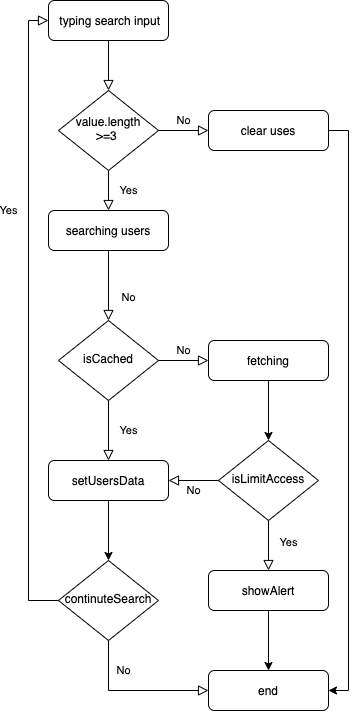

The diagram above was exported from draw.io. Its source (the exported page's mxGraphModel, read from the mxfile embedded in the PNG):
<mxGraphModel dx="2163" dy="1253" grid="1" gridSize="10" guides="1" tooltips="1" connect="1" arrows="1" fold="1" page="1" pageScale="1" pageWidth="827" pageHeight="1169" math="0" shadow="0">
  <root>
    <mxCell id="WIyWlLk6GJQsqaUBKTNV-0" />
    <mxCell id="WIyWlLk6GJQsqaUBKTNV-1" parent="WIyWlLk6GJQsqaUBKTNV-0" />
    <mxCell id="WIyWlLk6GJQsqaUBKTNV-2" value="" style="rounded=0;html=1;jettySize=auto;orthogonalLoop=1;fontSize=11;endArrow=block;endFill=0;endSize=8;strokeWidth=1;shadow=0;labelBackgroundColor=none;edgeStyle=orthogonalEdgeStyle;" parent="WIyWlLk6GJQsqaUBKTNV-1" source="WIyWlLk6GJQsqaUBKTNV-3" target="WIyWlLk6GJQsqaUBKTNV-6" edge="1">
      <mxGeometry relative="1" as="geometry" />
    </mxCell>
    <mxCell id="WIyWlLk6GJQsqaUBKTNV-3" value="&amp;nbsp;typing search input" style="rounded=1;whiteSpace=wrap;html=1;fontSize=12;glass=0;strokeWidth=1;shadow=0;" parent="WIyWlLk6GJQsqaUBKTNV-1" vertex="1">
      <mxGeometry x="160" y="80" width="120" height="40" as="geometry" />
    </mxCell>
    <mxCell id="WIyWlLk6GJQsqaUBKTNV-4" value="Yes" style="rounded=0;html=1;jettySize=auto;orthogonalLoop=1;fontSize=11;endArrow=block;endFill=0;endSize=8;strokeWidth=1;shadow=0;labelBackgroundColor=none;edgeStyle=orthogonalEdgeStyle;" parent="WIyWlLk6GJQsqaUBKTNV-1" source="WIyWlLk6GJQsqaUBKTNV-6" edge="1">
      <mxGeometry y="20" relative="1" as="geometry">
        <mxPoint as="offset" />
        <mxPoint x="220" y="290" as="targetPoint" />
      </mxGeometry>
    </mxCell>
    <mxCell id="WIyWlLk6GJQsqaUBKTNV-5" value="No" style="edgeStyle=orthogonalEdgeStyle;rounded=0;html=1;jettySize=auto;orthogonalLoop=1;fontSize=11;endArrow=block;endFill=0;endSize=8;strokeWidth=1;shadow=0;labelBackgroundColor=none;" parent="WIyWlLk6GJQsqaUBKTNV-1" source="WIyWlLk6GJQsqaUBKTNV-6" target="WIyWlLk6GJQsqaUBKTNV-7" edge="1">
      <mxGeometry y="10" relative="1" as="geometry">
        <mxPoint as="offset" />
      </mxGeometry>
    </mxCell>
    <mxCell id="WIyWlLk6GJQsqaUBKTNV-6" value="value.length &amp;gt;=3&amp;nbsp;" style="rhombus;whiteSpace=wrap;html=1;shadow=0;fontFamily=Helvetica;fontSize=12;align=center;strokeWidth=1;spacing=6;spacingTop=-4;" parent="WIyWlLk6GJQsqaUBKTNV-1" vertex="1">
      <mxGeometry x="170" y="170" width="100" height="80" as="geometry" />
    </mxCell>
    <mxCell id="YfZIJOivyW6Uk8jxQOqS-20" style="edgeStyle=orthogonalEdgeStyle;rounded=0;orthogonalLoop=1;jettySize=auto;html=1;exitX=1;exitY=0.5;exitDx=0;exitDy=0;entryX=1;entryY=0.5;entryDx=0;entryDy=0;" edge="1" parent="WIyWlLk6GJQsqaUBKTNV-1" source="WIyWlLk6GJQsqaUBKTNV-7" target="YfZIJOivyW6Uk8jxQOqS-18">
      <mxGeometry relative="1" as="geometry" />
    </mxCell>
    <mxCell id="WIyWlLk6GJQsqaUBKTNV-7" value="clear uses" style="rounded=1;whiteSpace=wrap;html=1;fontSize=12;glass=0;strokeWidth=1;shadow=0;" parent="WIyWlLk6GJQsqaUBKTNV-1" vertex="1">
      <mxGeometry x="320" y="190" width="120" height="40" as="geometry" />
    </mxCell>
    <mxCell id="WIyWlLk6GJQsqaUBKTNV-8" value="No" style="rounded=0;html=1;jettySize=auto;orthogonalLoop=1;fontSize=11;endArrow=block;endFill=0;endSize=8;strokeWidth=1;shadow=0;labelBackgroundColor=none;edgeStyle=orthogonalEdgeStyle;exitX=0.5;exitY=1;exitDx=0;exitDy=0;" parent="WIyWlLk6GJQsqaUBKTNV-1" source="YfZIJOivyW6Uk8jxQOqS-0" edge="1">
      <mxGeometry x="0.3333" y="20" relative="1" as="geometry">
        <mxPoint as="offset" />
        <mxPoint x="220" y="370" as="sourcePoint" />
        <mxPoint x="220" y="400" as="targetPoint" />
      </mxGeometry>
    </mxCell>
    <mxCell id="YfZIJOivyW6Uk8jxQOqS-16" style="edgeStyle=orthogonalEdgeStyle;rounded=0;orthogonalLoop=1;jettySize=auto;html=1;exitX=0.5;exitY=1;exitDx=0;exitDy=0;entryX=0.5;entryY=0;entryDx=0;entryDy=0;" edge="1" parent="WIyWlLk6GJQsqaUBKTNV-1" source="WIyWlLk6GJQsqaUBKTNV-11" target="YfZIJOivyW6Uk8jxQOqS-5">
      <mxGeometry relative="1" as="geometry" />
    </mxCell>
    <mxCell id="WIyWlLk6GJQsqaUBKTNV-11" value="fetching" style="rounded=1;whiteSpace=wrap;html=1;fontSize=12;glass=0;strokeWidth=1;shadow=0;" parent="WIyWlLk6GJQsqaUBKTNV-1" vertex="1">
      <mxGeometry x="320" y="420" width="120" height="40" as="geometry" />
    </mxCell>
    <mxCell id="YfZIJOivyW6Uk8jxQOqS-0" value="searching users" style="rounded=1;whiteSpace=wrap;html=1;fontSize=12;glass=0;strokeWidth=1;shadow=0;" vertex="1" parent="WIyWlLk6GJQsqaUBKTNV-1">
      <mxGeometry x="160" y="290" width="120" height="40" as="geometry" />
    </mxCell>
    <mxCell id="YfZIJOivyW6Uk8jxQOqS-1" value="isCached" style="rhombus;whiteSpace=wrap;html=1;shadow=0;fontFamily=Helvetica;fontSize=12;align=center;strokeWidth=1;spacing=6;spacingTop=-4;" vertex="1" parent="WIyWlLk6GJQsqaUBKTNV-1">
      <mxGeometry x="170" y="400" width="100" height="80" as="geometry" />
    </mxCell>
    <mxCell id="YfZIJOivyW6Uk8jxQOqS-2" value="No" style="edgeStyle=orthogonalEdgeStyle;rounded=0;html=1;jettySize=auto;orthogonalLoop=1;fontSize=11;endArrow=block;endFill=0;endSize=8;strokeWidth=1;shadow=0;labelBackgroundColor=none;exitX=1;exitY=0.5;exitDx=0;exitDy=0;" edge="1" parent="WIyWlLk6GJQsqaUBKTNV-1" source="YfZIJOivyW6Uk8jxQOqS-1">
      <mxGeometry y="10" relative="1" as="geometry">
        <mxPoint as="offset" />
        <mxPoint x="280" y="220" as="sourcePoint" />
        <mxPoint x="320" y="440" as="targetPoint" />
      </mxGeometry>
    </mxCell>
    <mxCell id="YfZIJOivyW6Uk8jxQOqS-3" value="Yes" style="rounded=0;html=1;jettySize=auto;orthogonalLoop=1;fontSize=11;endArrow=block;endFill=0;endSize=8;strokeWidth=1;shadow=0;labelBackgroundColor=none;edgeStyle=orthogonalEdgeStyle;exitX=0.5;exitY=1;exitDx=0;exitDy=0;" edge="1" parent="WIyWlLk6GJQsqaUBKTNV-1" source="YfZIJOivyW6Uk8jxQOqS-1">
      <mxGeometry y="20" relative="1" as="geometry">
        <mxPoint as="offset" />
        <mxPoint x="230" y="260" as="sourcePoint" />
        <mxPoint x="220" y="540" as="targetPoint" />
      </mxGeometry>
    </mxCell>
    <mxCell id="YfZIJOivyW6Uk8jxQOqS-11" style="edgeStyle=orthogonalEdgeStyle;rounded=0;orthogonalLoop=1;jettySize=auto;html=1;exitX=0.5;exitY=1;exitDx=0;exitDy=0;entryX=0.5;entryY=0;entryDx=0;entryDy=0;" edge="1" parent="WIyWlLk6GJQsqaUBKTNV-1" source="YfZIJOivyW6Uk8jxQOqS-4" target="YfZIJOivyW6Uk8jxQOqS-9">
      <mxGeometry relative="1" as="geometry" />
    </mxCell>
    <mxCell id="YfZIJOivyW6Uk8jxQOqS-4" value="setUsersData" style="rounded=1;whiteSpace=wrap;html=1;fontSize=12;glass=0;strokeWidth=1;shadow=0;" vertex="1" parent="WIyWlLk6GJQsqaUBKTNV-1">
      <mxGeometry x="160" y="540" width="120" height="40" as="geometry" />
    </mxCell>
    <mxCell id="YfZIJOivyW6Uk8jxQOqS-5" value="isLimitAccess" style="rhombus;whiteSpace=wrap;html=1;shadow=0;fontFamily=Helvetica;fontSize=12;align=center;strokeWidth=1;spacing=6;spacingTop=-4;" vertex="1" parent="WIyWlLk6GJQsqaUBKTNV-1">
      <mxGeometry x="330" y="520" width="100" height="80" as="geometry" />
    </mxCell>
    <mxCell id="YfZIJOivyW6Uk8jxQOqS-7" value="No" style="edgeStyle=orthogonalEdgeStyle;rounded=0;html=1;jettySize=auto;orthogonalLoop=1;fontSize=11;endArrow=block;endFill=0;endSize=8;strokeWidth=1;shadow=0;labelBackgroundColor=none;exitX=0;exitY=0.5;exitDx=0;exitDy=0;entryX=1;entryY=0.5;entryDx=0;entryDy=0;" edge="1" parent="WIyWlLk6GJQsqaUBKTNV-1" source="YfZIJOivyW6Uk8jxQOqS-5" target="YfZIJOivyW6Uk8jxQOqS-4">
      <mxGeometry y="10" relative="1" as="geometry">
        <mxPoint as="offset" />
        <mxPoint x="280" y="450" as="sourcePoint" />
        <mxPoint x="330" y="450" as="targetPoint" />
      </mxGeometry>
    </mxCell>
    <mxCell id="YfZIJOivyW6Uk8jxQOqS-9" value="continuteSearch" style="rhombus;whiteSpace=wrap;html=1;shadow=0;fontFamily=Helvetica;fontSize=12;align=center;strokeWidth=1;spacing=6;spacingTop=-4;" vertex="1" parent="WIyWlLk6GJQsqaUBKTNV-1">
      <mxGeometry x="170" y="640" width="100" height="80" as="geometry" />
    </mxCell>
    <mxCell id="YfZIJOivyW6Uk8jxQOqS-12" value="Yes" style="rounded=0;html=1;jettySize=auto;orthogonalLoop=1;fontSize=11;endArrow=block;endFill=0;endSize=8;strokeWidth=1;shadow=0;labelBackgroundColor=none;edgeStyle=orthogonalEdgeStyle;exitX=0;exitY=0.5;exitDx=0;exitDy=0;entryX=0;entryY=0.5;entryDx=0;entryDy=0;" edge="1" parent="WIyWlLk6GJQsqaUBKTNV-1" source="YfZIJOivyW6Uk8jxQOqS-9" target="WIyWlLk6GJQsqaUBKTNV-3">
      <mxGeometry x="0.3333" y="20" relative="1" as="geometry">
        <mxPoint as="offset" />
        <mxPoint x="230" y="340" as="sourcePoint" />
        <mxPoint x="230" y="410" as="targetPoint" />
      </mxGeometry>
    </mxCell>
    <mxCell id="YfZIJOivyW6Uk8jxQOqS-13" value="No" style="rounded=0;html=1;jettySize=auto;orthogonalLoop=1;fontSize=11;endArrow=block;endFill=0;endSize=8;strokeWidth=1;shadow=0;labelBackgroundColor=none;edgeStyle=orthogonalEdgeStyle;exitX=0.5;exitY=1;exitDx=0;exitDy=0;entryX=0;entryY=0.5;entryDx=0;entryDy=0;" edge="1" parent="WIyWlLk6GJQsqaUBKTNV-1" source="YfZIJOivyW6Uk8jxQOqS-9" target="YfZIJOivyW6Uk8jxQOqS-18">
      <mxGeometry x="-0.1429" y="20" relative="1" as="geometry">
        <mxPoint as="offset" />
        <mxPoint x="390" y="470" as="sourcePoint" />
        <mxPoint x="220" y="790" as="targetPoint" />
      </mxGeometry>
    </mxCell>
    <mxCell id="YfZIJOivyW6Uk8jxQOqS-19" style="edgeStyle=orthogonalEdgeStyle;rounded=0;orthogonalLoop=1;jettySize=auto;html=1;exitX=0.5;exitY=1;exitDx=0;exitDy=0;entryX=0.5;entryY=0;entryDx=0;entryDy=0;" edge="1" parent="WIyWlLk6GJQsqaUBKTNV-1" source="YfZIJOivyW6Uk8jxQOqS-14" target="YfZIJOivyW6Uk8jxQOqS-18">
      <mxGeometry relative="1" as="geometry" />
    </mxCell>
    <mxCell id="YfZIJOivyW6Uk8jxQOqS-14" value="showAlert" style="rounded=1;whiteSpace=wrap;html=1;fontSize=12;glass=0;strokeWidth=1;shadow=0;" vertex="1" parent="WIyWlLk6GJQsqaUBKTNV-1">
      <mxGeometry x="320" y="650" width="120" height="40" as="geometry" />
    </mxCell>
    <mxCell id="YfZIJOivyW6Uk8jxQOqS-17" value="Yes" style="rounded=0;html=1;jettySize=auto;orthogonalLoop=1;fontSize=11;endArrow=block;endFill=0;endSize=8;strokeWidth=1;shadow=0;labelBackgroundColor=none;edgeStyle=orthogonalEdgeStyle;exitX=0.5;exitY=1;exitDx=0;exitDy=0;" edge="1" parent="WIyWlLk6GJQsqaUBKTNV-1" source="YfZIJOivyW6Uk8jxQOqS-5">
      <mxGeometry x="-0.1429" y="20" relative="1" as="geometry">
        <mxPoint as="offset" />
        <mxPoint x="230" y="730" as="sourcePoint" />
        <mxPoint x="380" y="650" as="targetPoint" />
      </mxGeometry>
    </mxCell>
    <mxCell id="YfZIJOivyW6Uk8jxQOqS-18" value="end" style="rounded=1;whiteSpace=wrap;html=1;fontSize=12;glass=0;strokeWidth=1;shadow=0;" vertex="1" parent="WIyWlLk6GJQsqaUBKTNV-1">
      <mxGeometry x="320" y="750" width="120" height="40" as="geometry" />
    </mxCell>
  </root>
</mxGraphModel>